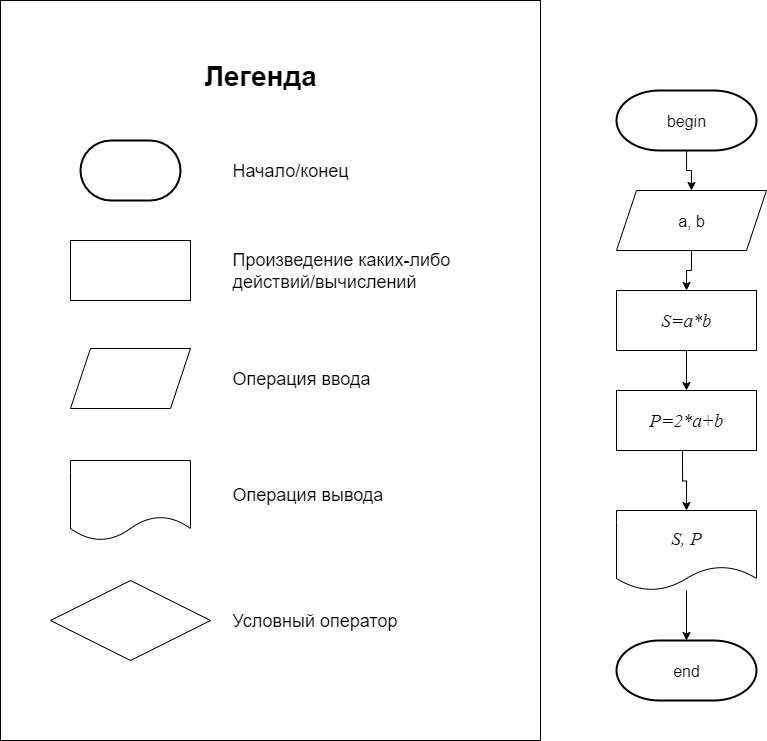

The diagram above was exported from draw.io. Its source (the exported page's mxGraphModel, read from the mxfile embedded in the PNG):
<mxGraphModel dx="1659" dy="912" grid="1" gridSize="10" guides="1" tooltips="1" connect="1" arrows="1" fold="1" page="1" pageScale="1" pageWidth="827" pageHeight="1169" math="0" shadow="0">
  <root>
    <mxCell id="0" />
    <mxCell id="1" parent="0" />
    <mxCell id="OElCOWAZ7bd4a8j8V7mq-1" value="" style="rounded=0;whiteSpace=wrap;html=1;" parent="1" vertex="1">
      <mxGeometry x="144" y="180" width="540" height="740" as="geometry" />
    </mxCell>
    <mxCell id="OElCOWAZ7bd4a8j8V7mq-2" value="" style="group" parent="1" vertex="1" connectable="0">
      <mxGeometry x="194" y="320" width="460" height="520" as="geometry" />
    </mxCell>
    <mxCell id="OElCOWAZ7bd4a8j8V7mq-3" value="" style="rounded=0;whiteSpace=wrap;html=1;" parent="OElCOWAZ7bd4a8j8V7mq-2" vertex="1">
      <mxGeometry x="20" y="100" width="120" height="60" as="geometry" />
    </mxCell>
    <mxCell id="OElCOWAZ7bd4a8j8V7mq-4" value="&lt;span style=&quot;color: rgba(0, 0, 0, 0); font-family: monospace; font-size: 0px; text-align: start; text-wrap-mode: nowrap;&quot;&gt;%3CmxGraphModel%3E%3Croot%3E%3CmxCell%20id%3D%220%22%2F%3E%3CmxCell%20id%3D%221%22%20parent%3D%220%22%2F%3E%3CmxCell%20id%3D%222%22%20value%3D%22%22%20style%3D%22group%22%20vertex%3D%221%22%20connectable%3D%220%22%20parent%3D%221%22%3E%3CmxGeometry%20x%3D%2290%22%20y%3D%22230%22%20width%3D%22460%22%20height%3D%22520%22%20as%3D%22geometry%22%2F%3E%3C%2FmxCell%3E%3CmxCell%20id%3D%223%22%20value%3D%22%22%20style%3D%22rounded%3D0%3BwhiteSpace%3Dwrap%3Bhtml%3D1%3B%22%20vertex%3D%221%22%20parent%3D%222%22%3E%3CmxGeometry%20x%3D%2220%22%20y%3D%22100%22%20width%3D%22120%22%20height%3D%2260%22%20as%3D%22geometry%22%2F%3E%3C%2FmxCell%3E%3CmxCell%20id%3D%224%22%20value%3D%22%22%20style%3D%22strokeWidth%3D2%3Bhtml%3D1%3Bshape%3Dmxgraph.flowchart.terminator%3BwhiteSpace%3Dwrap%3B%22%20vertex%3D%221%22%20parent%3D%222%22%3E%3CmxGeometry%20x%3D%2230%22%20width%3D%22100%22%20height%3D%2260%22%20as%3D%22geometry%22%2F%3E%3C%2FmxCell%3E%3CmxCell%20id%3D%225%22%20value%3D%22%22%20style%3D%22shape%3Dparallelogram%3Bperimeter%3DparallelogramPerimeter%3BwhiteSpace%3Dwrap%3Bhtml%3D1%3BfixedSize%3D1%3B%22%20vertex%3D%221%22%20parent%3D%222%22%3E%3CmxGeometry%20x%3D%2220%22%20y%3D%22208%22%20width%3D%22120%22%20height%3D%2260%22%20as%3D%22geometry%22%2F%3E%3C%2FmxCell%3E%3CmxCell%20id%3D%226%22%20value%3D%22%22%20style%3D%22shape%3Ddocument%3BwhiteSpace%3Dwrap%3Bhtml%3D1%3BboundedLbl%3D1%3B%22%20vertex%3D%221%22%20parent%3D%222%22%3E%3CmxGeometry%20x%3D%2220%22%20y%3D%22320%22%20width%3D%22120%22%20height%3D%2280%22%20as%3D%22geometry%22%2F%3E%3C%2FmxCell%3E%3CmxCell%20id%3D%227%22%20value%3D%22%22%20style%3D%22rhombus%3BwhiteSpace%3Dwrap%3Bhtml%3D1%3B%22%20vertex%3D%221%22%20parent%3D%222%22%3E%3CmxGeometry%20y%3D%22440%22%20width%3D%22160%22%20height%3D%2280%22%20as%3D%22geometry%22%2F%3E%3C%2FmxCell%3E%3CmxCell%20id%3D%228%22%20value%3D%22%26lt%3Bfont%26gt%3B%D0%9D%D0%B0%D1%87%D0%B0%D0%BB%D0%BE%2F%D0%BA%D0%BE%D0%BD%D0%B5%D1%86%26amp%3Bnbsp%3B%26lt%3B%2Ffont%26gt%3B%22%20style%3D%22text%3Bhtml%3D1%3Balign%3Dleft%3BverticalAlign%3Dmiddle%3BwhiteSpace%3Dwrap%3Brounded%3D0%3BfontSize%3D18%3B%22%20vertex%3D%221%22%20parent%3D%222%22%3E%3CmxGeometry%20x%3D%22180%22%20y%3D%2215%22%20width%3D%22180%22%20height%3D%2230%22%20as%3D%22geometry%22%2F%3E%3C%2FmxCell%3E%3CmxCell%20id%3D%229%22%20value%3D%22%26lt%3Bfont%26gt%3B%D0%9F%D1%80%D0%BE%D0%B8%D0%B7%D0%B2%D0%B5%D0%B4%D0%B5%D0%BD%D0%B8%D0%B5%20%D0%BA%D0%B0%D0%BA%D0%B8%D1%85-%D0%BB%D0%B8%D0%B1%D0%BE%20%D0%B4%D0%B5%D0%B9%D1%81%D1%82%D0%B2%D0%B8%D0%B9%2F%D0%B2%D1%8B%D1%87%D0%B8%D1%81%D0%BB%D0%B5%D0%BD%D0%B8%D0%B9%26lt%3B%2Ffont%26gt%3B%22%20style%3D%22text%3Bhtml%3D1%3Balign%3Dleft%3BverticalAlign%3Dmiddle%3BwhiteSpace%3Dwrap%3Brounded%3D0%3BfontSize%3D18%3B%22%20vertex%3D%221%22%20parent%3D%222%22%3E%3CmxGeometry%20x%3D%22180%22%20y%3D%22115%22%20width%3D%22280%22%20height%3D%2230%22%20as%3D%22geometry%22%2F%3E%3C%2FmxCell%3E%3CmxCell%20id%3D%2210%22%20value%3D%22%26lt%3Bfont%26gt%3B%D0%9E%D0%BF%D0%B5%D1%80%D0%B0%D1%86%D0%B8%D1%8F%20%D0%B2%D0%B2%D0%BE%D0%B4%D0%B0%26lt%3B%2Ffont%26gt%3B%22%20style%3D%22text%3Bhtml%3D1%3Balign%3Dleft%3BverticalAlign%3Dmiddle%3BwhiteSpace%3Dwrap%3Brounded%3D0%3BfontSize%3D18%3B%22%20vertex%3D%221%22%20parent%3D%222%22%3E%3CmxGeometry%20x%3D%22180%22%20y%3D%22223%22%20width%3D%22210%22%20height%3D%2230%22%20as%3D%22geometry%22%2F%3E%3C%2FmxCell%3E%3CmxCell%20id%3D%2211%22%20value%3D%22%26lt%3Bfont%26gt%3B%D0%9E%D0%BF%D0%B5%D1%80%D0%B0%D1%86%D0%B8%D1%8F%20%D0%B2%D1%8B%D0%B2%D0%BE%D0%B4%D0%B0%26lt%3B%2Ffont%26gt%3B%22%20style%3D%22text%3Bhtml%3D1%3Balign%3Dleft%3BverticalAlign%3Dmiddle%3BwhiteSpace%3Dwrap%3Brounded%3D0%3BfontSize%3D18%3B%22%20vertex%3D%221%22%20parent%3D%222%22%3E%3CmxGeometry%20x%3D%22180%22%20y%3D%22339.5%22%20width%3D%22210%22%20height%3D%2230%22%20as%3D%22geometry%22%2F%3E%3C%2FmxCell%3E%3CmxCell%20id%3D%2212%22%20value%3D%22%26lt%3Bfont%26gt%3B%D0%A3%D1%81%D0%BB%D0%BE%D0%B2%D0%BD%D1%8B%D0%B9%20%D0%BE%D0%BF%D0%B5%D1%80%D0%B0%D1%82%D0%BE%D1%80%26lt%3B%2Ffont%26gt%3B%22%20style%3D%22text%3Bhtml%3D1%3Balign%3Dleft%3BverticalAlign%3Dmiddle%3BwhiteSpace%3Dwrap%3Brounded%3D0%3BfontSize%3D18%3B%22%20vertex%3D%221%22%20parent%3D%222%22%3E%3CmxGeometry%20x%3D%22180%22%20y%3D%22465%22%20width%3D%22210%22%20height%3D%2230%22%20as%3D%22geometry%22%2F%3E%3C%2FmxCell%3E%3C%2Froot%3E%3C%2FmxGraphModel%3E&lt;/span&gt;" style="strokeWidth=2;html=1;shape=mxgraph.flowchart.terminator;whiteSpace=wrap;" parent="OElCOWAZ7bd4a8j8V7mq-2" vertex="1">
      <mxGeometry x="30" width="100" height="60" as="geometry" />
    </mxCell>
    <mxCell id="OElCOWAZ7bd4a8j8V7mq-5" value="" style="shape=parallelogram;perimeter=parallelogramPerimeter;whiteSpace=wrap;html=1;fixedSize=1;" parent="OElCOWAZ7bd4a8j8V7mq-2" vertex="1">
      <mxGeometry x="20" y="208" width="120" height="60" as="geometry" />
    </mxCell>
    <mxCell id="OElCOWAZ7bd4a8j8V7mq-6" value="" style="shape=document;whiteSpace=wrap;html=1;boundedLbl=1;" parent="OElCOWAZ7bd4a8j8V7mq-2" vertex="1">
      <mxGeometry x="20" y="320" width="120" height="80" as="geometry" />
    </mxCell>
    <mxCell id="OElCOWAZ7bd4a8j8V7mq-7" value="" style="rhombus;whiteSpace=wrap;html=1;" parent="OElCOWAZ7bd4a8j8V7mq-2" vertex="1">
      <mxGeometry y="440" width="160" height="80" as="geometry" />
    </mxCell>
    <mxCell id="OElCOWAZ7bd4a8j8V7mq-8" value="&lt;font&gt;Начало/конец&amp;nbsp;&lt;/font&gt;" style="text;html=1;align=left;verticalAlign=middle;whiteSpace=wrap;rounded=0;fontSize=18;" parent="OElCOWAZ7bd4a8j8V7mq-2" vertex="1">
      <mxGeometry x="180" y="15" width="180" height="30" as="geometry" />
    </mxCell>
    <mxCell id="OElCOWAZ7bd4a8j8V7mq-9" value="&lt;font&gt;Произведение каких-либо действий/вычислений&lt;/font&gt;" style="text;html=1;align=left;verticalAlign=middle;whiteSpace=wrap;rounded=0;fontSize=18;" parent="OElCOWAZ7bd4a8j8V7mq-2" vertex="1">
      <mxGeometry x="180" y="115" width="280" height="30" as="geometry" />
    </mxCell>
    <mxCell id="OElCOWAZ7bd4a8j8V7mq-10" value="&lt;font&gt;Операция ввода&lt;/font&gt;" style="text;html=1;align=left;verticalAlign=middle;whiteSpace=wrap;rounded=0;fontSize=18;" parent="OElCOWAZ7bd4a8j8V7mq-2" vertex="1">
      <mxGeometry x="180" y="223" width="210" height="30" as="geometry" />
    </mxCell>
    <mxCell id="OElCOWAZ7bd4a8j8V7mq-11" value="&lt;font&gt;Операция вывода&lt;/font&gt;" style="text;html=1;align=left;verticalAlign=middle;whiteSpace=wrap;rounded=0;fontSize=18;" parent="OElCOWAZ7bd4a8j8V7mq-2" vertex="1">
      <mxGeometry x="180" y="339.5" width="210" height="30" as="geometry" />
    </mxCell>
    <mxCell id="OElCOWAZ7bd4a8j8V7mq-12" value="&lt;font&gt;Условный оператор&lt;/font&gt;" style="text;html=1;align=left;verticalAlign=middle;whiteSpace=wrap;rounded=0;fontSize=18;" parent="OElCOWAZ7bd4a8j8V7mq-2" vertex="1">
      <mxGeometry x="180" y="465" width="210" height="30" as="geometry" />
    </mxCell>
    <mxCell id="OElCOWAZ7bd4a8j8V7mq-13" value="&lt;font&gt;&lt;b&gt;Легенда&lt;/b&gt;&lt;/font&gt;" style="text;html=1;align=center;verticalAlign=middle;whiteSpace=wrap;rounded=0;fontSize=28;" parent="1" vertex="1">
      <mxGeometry x="344" y="240" width="120" height="30" as="geometry" />
    </mxCell>
    <mxCell id="OElCOWAZ7bd4a8j8V7mq-14" value="&lt;font face=&quot;Times New Roman, serif&quot;&gt;&lt;span style=&quot;font-size: 18.6667px;&quot;&gt;&lt;i&gt;S=a*b&lt;/i&gt;&lt;/span&gt;&lt;/font&gt;" style="rounded=0;whiteSpace=wrap;html=1;fontSize=16;" parent="1" vertex="1">
      <mxGeometry x="760" y="470" width="140" height="60" as="geometry" />
    </mxCell>
    <mxCell id="OElCOWAZ7bd4a8j8V7mq-15" style="edgeStyle=orthogonalEdgeStyle;rounded=0;orthogonalLoop=1;jettySize=auto;html=1;fontSize=16;" parent="1" source="OElCOWAZ7bd4a8j8V7mq-16" target="OElCOWAZ7bd4a8j8V7mq-14" edge="1">
      <mxGeometry relative="1" as="geometry" />
    </mxCell>
    <mxCell id="OElCOWAZ7bd4a8j8V7mq-16" value="a, b" style="shape=parallelogram;perimeter=parallelogramPerimeter;whiteSpace=wrap;html=1;fixedSize=1;fontSize=16;" parent="1" vertex="1">
      <mxGeometry x="760" y="370" width="150" height="60" as="geometry" />
    </mxCell>
    <mxCell id="OElCOWAZ7bd4a8j8V7mq-17" value="" style="group;fontSize=16;" parent="1" vertex="1" connectable="0">
      <mxGeometry x="760" y="270" width="140" height="60" as="geometry" />
    </mxCell>
    <mxCell id="OElCOWAZ7bd4a8j8V7mq-18" value="&lt;span style=&quot;color: rgba(0, 0, 0, 0); font-family: monospace; text-align: start; text-wrap-mode: nowrap;&quot;&gt;А&lt;/span&gt;" style="strokeWidth=2;html=1;shape=mxgraph.flowchart.terminator;whiteSpace=wrap;fontSize=16;" parent="OElCOWAZ7bd4a8j8V7mq-17" vertex="1">
      <mxGeometry width="140" height="60" as="geometry" />
    </mxCell>
    <mxCell id="OElCOWAZ7bd4a8j8V7mq-19" value="begin" style="text;html=1;align=center;verticalAlign=middle;whiteSpace=wrap;rounded=0;fontSize=16;" parent="OElCOWAZ7bd4a8j8V7mq-17" vertex="1">
      <mxGeometry x="40" y="15" width="60" height="30" as="geometry" />
    </mxCell>
    <mxCell id="OElCOWAZ7bd4a8j8V7mq-20" style="edgeStyle=orthogonalEdgeStyle;rounded=0;orthogonalLoop=1;jettySize=auto;html=1;fontSize=16;" parent="1" source="OElCOWAZ7bd4a8j8V7mq-18" target="OElCOWAZ7bd4a8j8V7mq-16" edge="1">
      <mxGeometry relative="1" as="geometry" />
    </mxCell>
    <mxCell id="OElCOWAZ7bd4a8j8V7mq-21" style="edgeStyle=orthogonalEdgeStyle;rounded=0;orthogonalLoop=1;jettySize=auto;html=1;fontSize=16;" parent="1" source="OElCOWAZ7bd4a8j8V7mq-14" edge="1">
      <mxGeometry relative="1" as="geometry">
        <mxPoint x="830" y="530" as="sourcePoint" />
        <mxPoint x="830" y="570" as="targetPoint" />
      </mxGeometry>
    </mxCell>
    <mxCell id="OElCOWAZ7bd4a8j8V7mq-50" value="&lt;i style=&quot;font-family: &amp;quot;Times New Roman&amp;quot;, serif; font-size: 18.6667px;&quot;&gt;S, P&lt;/i&gt;" style="shape=document;whiteSpace=wrap;html=1;boundedLbl=1;fontSize=16;" parent="1" vertex="1">
      <mxGeometry x="760" y="690" width="140" height="80" as="geometry" />
    </mxCell>
    <mxCell id="OElCOWAZ7bd4a8j8V7mq-51" style="edgeStyle=orthogonalEdgeStyle;rounded=0;orthogonalLoop=1;jettySize=auto;html=1;fontSize=16;" parent="1" source="OElCOWAZ7bd4a8j8V7mq-50" target="OElCOWAZ7bd4a8j8V7mq-52" edge="1">
      <mxGeometry relative="1" as="geometry">
        <mxPoint x="830" y="1520" as="targetPoint" />
      </mxGeometry>
    </mxCell>
    <mxCell id="OElCOWAZ7bd4a8j8V7mq-52" value="&lt;span style=&quot;color: rgba(0, 0, 0, 0); font-family: monospace; text-align: start; text-wrap-mode: nowrap;&quot;&gt;А&lt;/span&gt;" style="strokeWidth=2;html=1;shape=mxgraph.flowchart.terminator;whiteSpace=wrap;fontSize=16;" parent="1" vertex="1">
      <mxGeometry x="760" y="820" width="140" height="60" as="geometry" />
    </mxCell>
    <mxCell id="OElCOWAZ7bd4a8j8V7mq-53" value="end" style="text;html=1;align=center;verticalAlign=middle;whiteSpace=wrap;rounded=0;fontSize=16;" parent="1" vertex="1">
      <mxGeometry x="800" y="835" width="60" height="30" as="geometry" />
    </mxCell>
    <mxCell id="isW2PqZedhP78bSZr9Z8-5" value="&lt;font face=&quot;Times New Roman, serif&quot;&gt;&lt;span style=&quot;font-size: 18.6667px;&quot;&gt;&lt;i&gt;P=2*a+b&lt;/i&gt;&lt;/span&gt;&lt;/font&gt;" style="rounded=0;whiteSpace=wrap;html=1;fontSize=16;" vertex="1" parent="1">
      <mxGeometry x="760" y="570" width="140" height="60" as="geometry" />
    </mxCell>
    <mxCell id="isW2PqZedhP78bSZr9Z8-6" style="edgeStyle=orthogonalEdgeStyle;rounded=0;orthogonalLoop=1;jettySize=auto;html=1;fontSize=16;entryX=0.5;entryY=0;entryDx=0;entryDy=0;" edge="1" parent="1" target="OElCOWAZ7bd4a8j8V7mq-50">
      <mxGeometry relative="1" as="geometry">
        <mxPoint x="826" y="630" as="sourcePoint" />
        <mxPoint x="826" y="670" as="targetPoint" />
      </mxGeometry>
    </mxCell>
  </root>
</mxGraphModel>